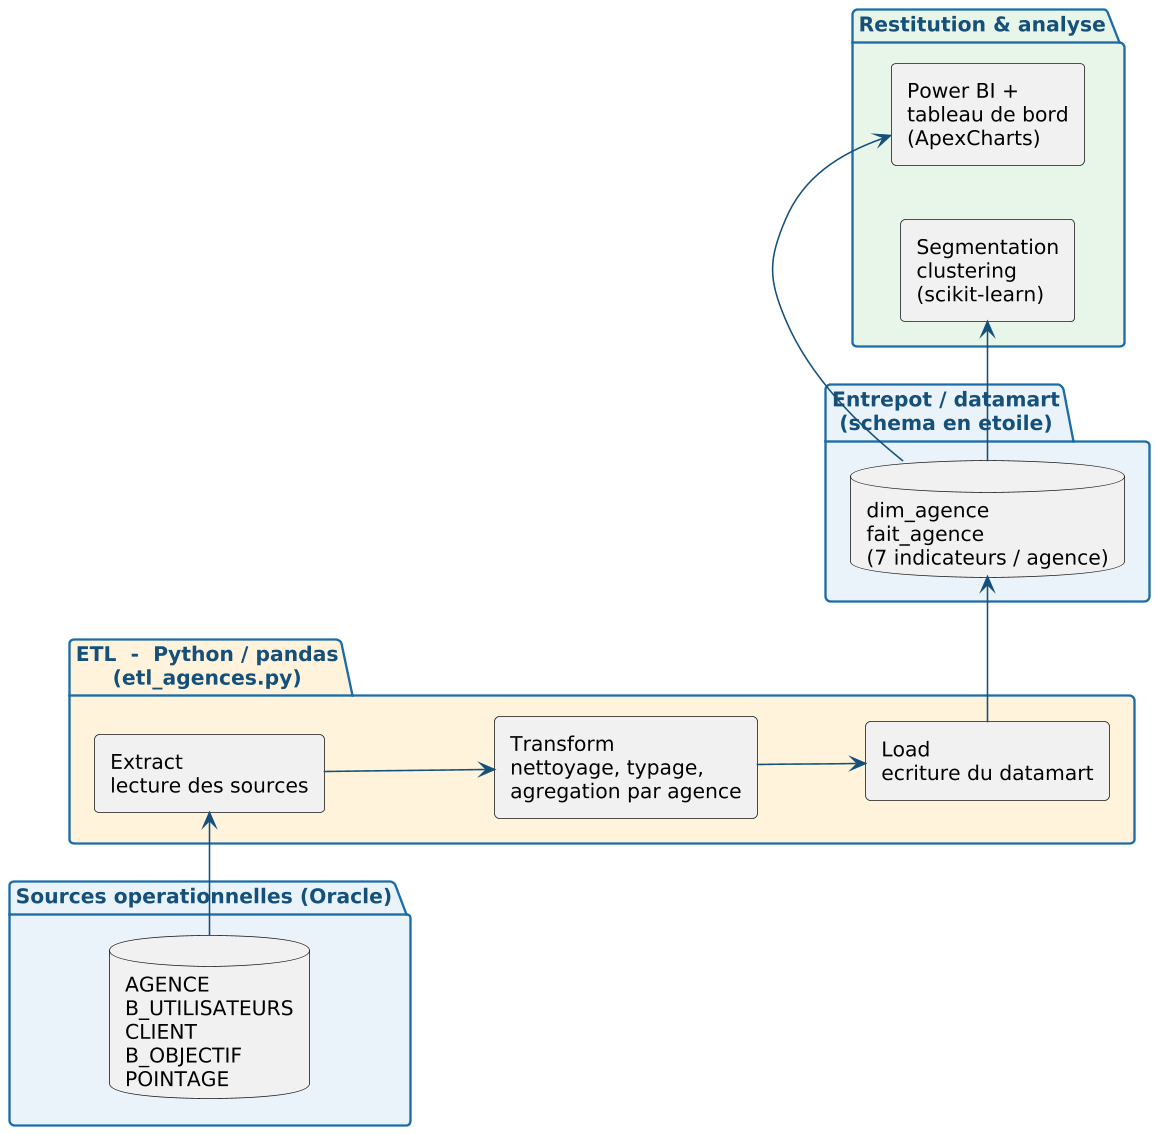

The diagram above was rendered by PlantUML. Its source (embedded in the PNG):
@startuml
skinparam dpi 150
skinparam shadowing false
skinparam DefaultFontName Arial
skinparam DefaultFontSize 13
skinparam ArrowColor #14507A
skinparam roundCorner 6
skinparam componentStyle rectangle
left to right direction

skinparam package {
  BorderColor #1B6CA8
  FontColor #14507A
  FontStyle bold
}

package "Sources operationnelles (Oracle)" as SRC #EAF3FA {
  database "AGENCE\nB_UTILISATEURS\nCLIENT\nB_OBJECTIF\nPOINTAGE" as DB
}

package "ETL  -  Python / pandas\n(etl_agences.py)" as ETL #FFF3DC {
  component "Extract\nlecture des sources" as E
  component "Transform\nnettoyage, typage,\nagregation par agence" as T
  component "Load\necriture du datamart" as L
  E -down-> T
  T -down-> L
}

package "Entrepot / datamart\n(schema en etoile)" as DWH #EAF3FA {
  database "dim_agence\nfait_agence\n(7 indicateurs / agence)" as DM
}

package "Restitution & analyse" as REST #E8F5E9 {
  component "Power BI +\ntableau de bord\n(ApexCharts)" as PBI
  component "Segmentation\nclustering\n(scikit-learn)" as CLU
}

DB -right-> E
L -right-> DM
DM -right-> PBI
DM -right-> CLU
@enduml